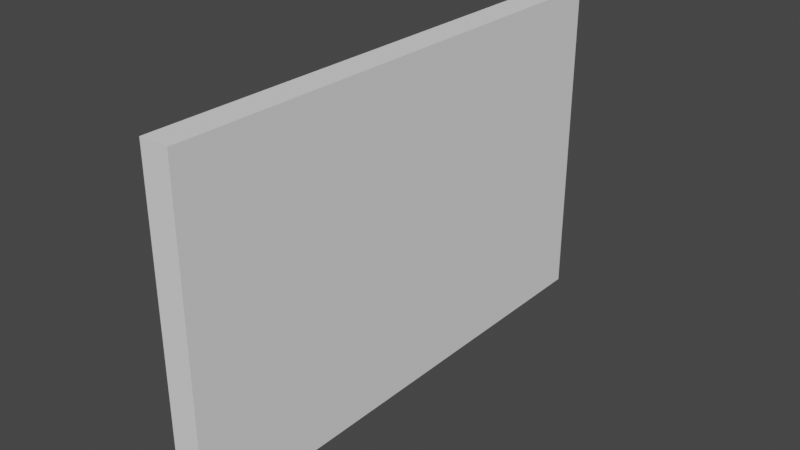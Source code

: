 # Source: ComputerScreen.blend  (saved by Blender 2.93.20; exported with 4.5.12 LTS)
import bpy
from mathutils import Matrix  # noqa: F401  (used for matrix-valued properties, if any)

bpy.ops.wm.read_factory_settings(use_empty=True)
scene = bpy.context.scene
scene.name = 'Scene'

# ---- collections
col_collection = bpy.data.collections.new('Collection'); scene.collection.children.link(col_collection)

# ---- world
world_world = bpy.data.worlds.new('World'); scene.world = world_world
world_world.use_nodes = True; world_world.node_tree.nodes.clear()
_N = world_world.node_tree.nodes; _L = world_world.node_tree.links
n0 = _N.new('ShaderNodeOutputWorld'); n0.name = 'World Output'; n0.location = (300, 300)
n1 = _N.new('ShaderNodeBackground'); n1.name = 'Background'; n1.location = (10, 300)
n1.inputs[0].default_value = (0.05088, 0.05088, 0.05088, 1.0)
_L.new(n1.outputs[0], n0.inputs[0])
n0.is_active_output = True
world_world.color = (0.05088, 0.05088, 0.05088)
world_world.use_sun_shadow = False
world_world.sun_shadow_jitter_overblur = 0.0

# ---- meshes
me_cube_001 = bpy.data.meshes.new('Cube.001')
me_cube_001.from_pydata([(-0.02807, -0.5, -0.3183), (-0.02807, -0.5, 0.3183), (-0.02807, 0.5, -0.3183), (-0.02807, 0.5, 0.3183), (0.02807, -0.5, -0.3183), (0.02807, -0.5, 0.3183), (0.02807, 0.5, -0.3183), (0.02807, 0.5, 0.3183)], [], [(0, 1, 3, 2), (2, 3, 7, 6), (6, 7, 5, 4), (4, 5, 1, 0), (2, 6, 4, 0), (7, 3, 1, 5)])
_uv = me_cube_001.uv_layers.new(name='UVMap')
_uv.uv.foreach_set('vector', [0.375, 0.0, 0.625, 0.0, 0.625, 0.25, 0.375, 0.25, 0.375, 0.25, 0.625, 0.25, 0.625, 0.5, 0.375, 0.5, 0.375, 0.5, 0.625, 0.5, 0.625, 0.75, 0.375, 0.75, 0.375, 0.75, 0.625, 0.75, 0.625, 1.0, 0.375, 1.0, 0.125, 0.5, 0.375, 0.5, 0.375, 0.75, 0.125, 0.75, 0.625, 0.5, 0.875, 0.5, 0.875, 0.75, 0.625, 0.75])
me_cube_001.use_remesh_fix_poles = True
me_cube_001.use_remesh_preserve_attributes = False
me_cube_001.update()

# ---- objects
ob_body = bpy.data.objects.new('Body', me_cube_001)

# ---- transforms, parenting, visibility, modifiers, constraints
ob_body.location = (0.0, 0.0, 0.0)

# ---- collection membership
col_collection.objects.link(ob_body)

# ---- scene / render settings (as saved in the file)
scene.frame_start = 1; scene.frame_end = 250; scene.frame_set(1)
scene.render.engine = 'BLENDER_EEVEE_NEXT'
scene.cycles.use_denoising = False
scene.cycles.samples = 128
scene.cycles.sampling_pattern = 'TABULATED_SOBOL'
scene.cycles.use_adaptive_sampling = False
scene.cycles.use_light_tree = False
scene.view_settings.view_transform = 'Filmic'
bpy.context.view_layer.update()

# ---- added for rendering (the .blend has no active camera and no usable light): camera, sun
cam_auto = bpy.data.cameras.new('AutoCamera')
cam_auto.lens = 50.0
cam_auto.sensor_width = 36.0
cam_auto.clip_end = 1000.0
ob_auto_camera = bpy.data.objects.new('AutoCamera', cam_auto)
scene.collection.objects.link(ob_auto_camera)
ob_auto_camera.location = (1.09803, -1.31763, 0.878421)
ob_auto_camera.rotation_euler = (1.09748, -7.21219e-08, 0.694738)
scene.camera = ob_auto_camera
light_auto_sun = bpy.data.lights.new('AutoSun', 'SUN')
light_auto_sun.energy = 3.0
light_auto_sun.angle = 0.0523599
ob_auto_sun = bpy.data.objects.new('AutoSun', light_auto_sun)
scene.collection.objects.link(ob_auto_sun)
ob_auto_sun.rotation_euler = (0.872665, 0.174533, 0.523599)
bpy.context.view_layer.update()
